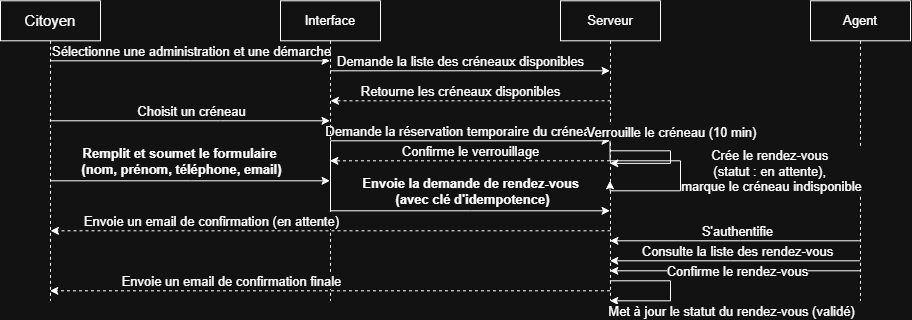

The diagram above was exported from draw.io. Its source (the exported page's mxGraphModel, read from the mxfile embedded in the PNG):
<mxGraphModel dx="956" dy="526" grid="1" gridSize="10" guides="1" tooltips="1" connect="1" arrows="1" fold="1" page="1" pageScale="1" pageWidth="850" pageHeight="1100" math="0" shadow="0">
  <root>
    <mxCell id="0" />
    <mxCell id="1" parent="0" />
    <mxCell id="xLYHUeFMvdbLBc27UwlD-4" edge="1" parent="1" source="UB-rxE37bDNimuOtNIBl-1" style="edgeStyle=orthogonalEdgeStyle;rounded=0;orthogonalLoop=1;jettySize=auto;html=1;curved=0;fontSize=13;" target="UB-rxE37bDNimuOtNIBl-2">
      <mxGeometry relative="1" as="geometry">
        <Array as="points">
          <mxPoint x="260" y="140" />
          <mxPoint x="260" y="140" />
        </Array>
      </mxGeometry>
    </mxCell>
    <mxCell id="xLYHUeFMvdbLBc27UwlD-10" connectable="0" parent="xLYHUeFMvdbLBc27UwlD-4" style="edgeLabel;html=1;align=center;verticalAlign=middle;resizable=0;points=[];fontSize=13;" value="Sélectionne une administration et une démarche" vertex="1">
      <mxGeometry relative="1" x="0.0821" y="-2" as="geometry">
        <mxPoint x="-10" y="-12" as="offset" />
      </mxGeometry>
    </mxCell>
    <mxCell id="xLYHUeFMvdbLBc27UwlD-16" edge="1" parent="1" source="UB-rxE37bDNimuOtNIBl-1" style="edgeStyle=orthogonalEdgeStyle;rounded=0;orthogonalLoop=1;jettySize=auto;html=1;curved=0;fontSize=13;" target="UB-rxE37bDNimuOtNIBl-2">
      <mxGeometry relative="1" as="geometry">
        <Array as="points">
          <mxPoint x="290" y="200" />
          <mxPoint x="290" y="200" />
        </Array>
      </mxGeometry>
    </mxCell>
    <mxCell id="xLYHUeFMvdbLBc27UwlD-17" connectable="0" parent="xLYHUeFMvdbLBc27UwlD-16" style="edgeLabel;html=1;align=center;verticalAlign=middle;resizable=0;points=[];fontSize=13;" value="Choisit un créneau" vertex="1">
      <mxGeometry relative="1" x="-0.0107" y="4" as="geometry">
        <mxPoint x="2" y="-6" as="offset" />
      </mxGeometry>
    </mxCell>
    <mxCell id="xLYHUeFMvdbLBc27UwlD-25" edge="1" parent="1" style="edgeStyle=orthogonalEdgeStyle;rounded=0;orthogonalLoop=1;jettySize=auto;html=1;curved=0;fontSize=13;">
      <mxGeometry relative="1" as="geometry">
        <Array as="points">
          <mxPoint x="260" y="260" />
          <mxPoint x="260" y="260" />
        </Array>
        <mxPoint x="119.5" y="260" as="sourcePoint" />
        <mxPoint x="399.5" y="260" as="targetPoint" />
      </mxGeometry>
    </mxCell>
    <mxCell id="xLYHUeFMvdbLBc27UwlD-27" connectable="0" parent="xLYHUeFMvdbLBc27UwlD-25" style="edgeLabel;html=1;align=center;verticalAlign=middle;resizable=0;points=[];fontSize=13;" value="&lt;strong&gt;Remplit et soumet le formulaire&amp;nbsp;&lt;/strong&gt;&lt;div&gt;&lt;strong&gt;(nom, prénom, téléphone, email)&lt;/strong&gt;&lt;/div&gt;" vertex="1">
      <mxGeometry relative="1" x="-0.0607" y="1" as="geometry">
        <mxPoint y="-19" as="offset" />
      </mxGeometry>
    </mxCell>
    <mxCell id="UB-rxE37bDNimuOtNIBl-1" parent="1" style="shape=umlLifeline;perimeter=lifelinePerimeter;whiteSpace=wrap;html=1;container=1;dropTarget=0;collapsible=0;recursiveResize=0;outlineConnect=0;portConstraint=eastwest;newEdgeStyle={&quot;curved&quot;:0,&quot;rounded&quot;:0};fontSize=15;" value="Citoyen" vertex="1">
      <mxGeometry height="300" width="100" x="70" y="80" as="geometry" />
    </mxCell>
    <mxCell id="xLYHUeFMvdbLBc27UwlD-11" edge="1" parent="1" style="edgeStyle=orthogonalEdgeStyle;rounded=0;orthogonalLoop=1;jettySize=auto;html=1;curved=0;fontSize=13;" target="UB-rxE37bDNimuOtNIBl-3">
      <mxGeometry relative="1" as="geometry">
        <Array as="points">
          <mxPoint x="400" y="220" />
        </Array>
        <mxPoint x="400" y="290" as="sourcePoint" />
        <mxPoint x="680" y="290" as="targetPoint" />
      </mxGeometry>
    </mxCell>
    <mxCell id="xLYHUeFMvdbLBc27UwlD-12" connectable="0" parent="xLYHUeFMvdbLBc27UwlD-11" style="edgeLabel;html=1;align=center;verticalAlign=middle;resizable=0;points=[];fontSize=13;" value="Demande la liste des créneaux disponibles" vertex="1">
      <mxGeometry relative="1" x="0.0036" y="-3" as="geometry">
        <mxPoint x="24" y="-83" as="offset" />
      </mxGeometry>
    </mxCell>
    <mxCell id="xLYHUeFMvdbLBc27UwlD-20" connectable="0" parent="xLYHUeFMvdbLBc27UwlD-11" style="edgeLabel;html=1;align=center;verticalAlign=middle;resizable=0;points=[];fontSize=13;" value="Demande la réservation temporaire du créneau" vertex="1">
      <mxGeometry relative="1" x="-0.0536" y="1" as="geometry">
        <mxPoint x="35" y="-9" as="offset" />
      </mxGeometry>
    </mxCell>
    <mxCell id="xLYHUeFMvdbLBc27UwlD-19" edge="1" parent="1" style="edgeStyle=orthogonalEdgeStyle;rounded=0;orthogonalLoop=1;jettySize=auto;html=1;curved=0;fontSize=13;">
      <mxGeometry relative="1" as="geometry">
        <Array as="points">
          <mxPoint x="540" y="150" />
          <mxPoint x="540" y="150" />
        </Array>
        <mxPoint x="399.5" y="150" as="sourcePoint" />
        <mxPoint x="679.5" y="150" as="targetPoint" />
      </mxGeometry>
    </mxCell>
    <mxCell id="xLYHUeFMvdbLBc27UwlD-28" edge="1" parent="1" source="UB-rxE37bDNimuOtNIBl-2" style="edgeStyle=orthogonalEdgeStyle;rounded=0;orthogonalLoop=1;jettySize=auto;html=1;curved=0;fontSize=13;" target="UB-rxE37bDNimuOtNIBl-3">
      <mxGeometry relative="1" as="geometry">
        <Array as="points">
          <mxPoint x="540" y="290" />
          <mxPoint x="540" y="290" />
        </Array>
      </mxGeometry>
    </mxCell>
    <mxCell id="xLYHUeFMvdbLBc27UwlD-29" connectable="0" parent="xLYHUeFMvdbLBc27UwlD-28" style="edgeLabel;html=1;align=center;verticalAlign=middle;resizable=0;points=[];fontSize=13;" value="&lt;strong&gt;Envoie la demande de rendez-vous&amp;nbsp;&lt;/strong&gt;&lt;div&gt;&lt;strong&gt;(avec clé d'idempotence)&lt;/strong&gt;&lt;/div&gt;" vertex="1">
      <mxGeometry relative="1" x="-0.0036" y="2" as="geometry">
        <mxPoint x="2" y="-18" as="offset" />
      </mxGeometry>
    </mxCell>
    <mxCell id="UB-rxE37bDNimuOtNIBl-2" parent="1" style="shape=umlLifeline;perimeter=lifelinePerimeter;whiteSpace=wrap;html=1;container=1;dropTarget=0;collapsible=0;recursiveResize=0;outlineConnect=0;portConstraint=eastwest;newEdgeStyle={&quot;curved&quot;:0,&quot;rounded&quot;:0};fontSize=13;" value="Interface" vertex="1">
      <mxGeometry height="300" width="100" x="350" y="80" as="geometry" />
    </mxCell>
    <mxCell id="xLYHUeFMvdbLBc27UwlD-13" edge="1" parent="1" style="rounded=0;orthogonalLoop=1;jettySize=auto;html=1;dashed=1;fontSize=13;">
      <mxGeometry relative="1" as="geometry">
        <Array as="points" />
        <mxPoint x="680" y="180" as="sourcePoint" />
        <mxPoint x="400" y="180" as="targetPoint" />
      </mxGeometry>
    </mxCell>
    <mxCell id="xLYHUeFMvdbLBc27UwlD-15" connectable="0" parent="xLYHUeFMvdbLBc27UwlD-13" style="edgeLabel;html=1;align=center;verticalAlign=middle;resizable=0;points=[];fontSize=13;" value="Retourne les créneaux disponibles" vertex="1">
      <mxGeometry relative="1" x="0.0071" y="-4" as="geometry">
        <mxPoint x="-9" y="-6" as="offset" />
      </mxGeometry>
    </mxCell>
    <mxCell id="xLYHUeFMvdbLBc27UwlD-23" edge="1" parent="1" source="UB-rxE37bDNimuOtNIBl-3" style="edgeStyle=orthogonalEdgeStyle;rounded=0;orthogonalLoop=1;jettySize=auto;html=1;curved=0;dashed=1;fontSize=13;" target="UB-rxE37bDNimuOtNIBl-2">
      <mxGeometry relative="1" as="geometry">
        <Array as="points">
          <mxPoint x="530" y="240" />
          <mxPoint x="530" y="240" />
        </Array>
      </mxGeometry>
    </mxCell>
    <mxCell id="xLYHUeFMvdbLBc27UwlD-24" connectable="0" parent="xLYHUeFMvdbLBc27UwlD-23" style="edgeLabel;html=1;align=center;verticalAlign=middle;resizable=0;points=[];fontSize=13;" value="Confirme le verrouillage" vertex="1">
      <mxGeometry relative="1" x="0.0036" y="-1" as="geometry">
        <mxPoint x="1" y="-9" as="offset" />
      </mxGeometry>
    </mxCell>
    <mxCell id="xLYHUeFMvdbLBc27UwlD-32" edge="1" parent="1" style="edgeStyle=orthogonalEdgeStyle;rounded=0;orthogonalLoop=1;jettySize=auto;html=1;curved=0;dashed=1;fontSize=13;">
      <mxGeometry relative="1" as="geometry">
        <Array as="points">
          <mxPoint x="490.5" y="310" />
          <mxPoint x="490.5" y="310" />
        </Array>
        <mxPoint x="680" y="310" as="sourcePoint" />
        <mxPoint x="120" y="310" as="targetPoint" />
      </mxGeometry>
    </mxCell>
    <mxCell id="xLYHUeFMvdbLBc27UwlD-34" connectable="0" parent="xLYHUeFMvdbLBc27UwlD-32" style="edgeLabel;html=1;align=center;verticalAlign=middle;resizable=0;points=[];fontSize=13;" value="Envoie un email de confirmation (en attente)" vertex="1">
      <mxGeometry relative="1" x="-0.0054" y="-1" as="geometry">
        <mxPoint x="-121" y="-9" as="offset" />
      </mxGeometry>
    </mxCell>
    <mxCell id="xLYHUeFMvdbLBc27UwlD-43" edge="1" parent="1" source="UB-rxE37bDNimuOtNIBl-3" style="edgeStyle=orthogonalEdgeStyle;rounded=0;orthogonalLoop=1;jettySize=auto;html=1;curved=0;dashed=1;fontSize=13;" target="UB-rxE37bDNimuOtNIBl-1">
      <mxGeometry relative="1" as="geometry">
        <Array as="points">
          <mxPoint x="400" y="370" />
          <mxPoint x="400" y="370" />
        </Array>
      </mxGeometry>
    </mxCell>
    <mxCell id="xLYHUeFMvdbLBc27UwlD-44" connectable="0" parent="xLYHUeFMvdbLBc27UwlD-43" style="edgeLabel;html=1;align=center;verticalAlign=middle;resizable=0;points=[];fontSize=13;" value="Envoie un email de confirmation finale" vertex="1">
      <mxGeometry relative="1" x="-0.0089" as="geometry">
        <mxPoint x="-101" y="-10" as="offset" />
      </mxGeometry>
    </mxCell>
    <mxCell id="UB-rxE37bDNimuOtNIBl-3" parent="1" style="shape=umlLifeline;perimeter=lifelinePerimeter;whiteSpace=wrap;html=1;container=1;dropTarget=0;collapsible=0;recursiveResize=0;outlineConnect=0;portConstraint=eastwest;newEdgeStyle={&quot;curved&quot;:0,&quot;rounded&quot;:0};fontSize=13;" value="Serveur" vertex="1">
      <mxGeometry height="300" width="100" x="630" y="80" as="geometry" />
    </mxCell>
    <mxCell id="xLYHUeFMvdbLBc27UwlD-35" edge="1" parent="1" style="edgeStyle=orthogonalEdgeStyle;rounded=0;orthogonalLoop=1;jettySize=auto;html=1;curved=0;fontSize=13;">
      <mxGeometry relative="1" as="geometry">
        <Array as="points">
          <mxPoint x="810" y="320" />
          <mxPoint x="810" y="320" />
        </Array>
        <mxPoint x="929.5" y="320" as="sourcePoint" />
        <mxPoint x="679.5" y="320" as="targetPoint" />
      </mxGeometry>
    </mxCell>
    <mxCell id="xLYHUeFMvdbLBc27UwlD-36" connectable="0" parent="xLYHUeFMvdbLBc27UwlD-35" style="edgeLabel;html=1;align=center;verticalAlign=middle;resizable=0;points=[];fontSize=13;" value="S'authentifie" vertex="1">
      <mxGeometry relative="1" x="-0.02" y="5" as="geometry">
        <mxPoint x="-1" y="-15" as="offset" />
      </mxGeometry>
    </mxCell>
    <mxCell id="xLYHUeFMvdbLBc27UwlD-37" edge="1" parent="1" source="xLYHUeFMvdbLBc27UwlD-1" style="edgeStyle=orthogonalEdgeStyle;rounded=0;orthogonalLoop=1;jettySize=auto;html=1;curved=0;fontSize=13;" target="UB-rxE37bDNimuOtNIBl-3">
      <mxGeometry relative="1" as="geometry">
        <Array as="points">
          <mxPoint x="800" y="340" />
          <mxPoint x="800" y="340" />
        </Array>
      </mxGeometry>
    </mxCell>
    <mxCell id="xLYHUeFMvdbLBc27UwlD-38" connectable="0" parent="xLYHUeFMvdbLBc27UwlD-37" style="edgeLabel;html=1;align=center;verticalAlign=middle;resizable=0;points=[];fontSize=13;" value="Consulte la liste des rendez-vous" vertex="1">
      <mxGeometry relative="1" x="-0.02" y="2" as="geometry">
        <mxPoint x="-1" y="-12" as="offset" />
      </mxGeometry>
    </mxCell>
    <mxCell id="xLYHUeFMvdbLBc27UwlD-39" edge="1" parent="1" source="xLYHUeFMvdbLBc27UwlD-1" style="edgeStyle=orthogonalEdgeStyle;rounded=0;orthogonalLoop=1;jettySize=auto;html=1;curved=0;fontSize=13;" target="UB-rxE37bDNimuOtNIBl-3">
      <mxGeometry relative="1" as="geometry">
        <Array as="points">
          <mxPoint x="810" y="350" />
          <mxPoint x="810" y="350" />
        </Array>
      </mxGeometry>
    </mxCell>
    <mxCell id="xLYHUeFMvdbLBc27UwlD-40" connectable="0" parent="xLYHUeFMvdbLBc27UwlD-39" style="edgeLabel;html=1;align=center;verticalAlign=middle;resizable=0;points=[];fontSize=13;" value="Confirme le rendez-vous" vertex="1">
      <mxGeometry relative="1" x="0.004" y="1" as="geometry">
        <mxPoint x="2" y="-1" as="offset" />
      </mxGeometry>
    </mxCell>
    <mxCell id="xLYHUeFMvdbLBc27UwlD-1" parent="1" style="shape=umlLifeline;perimeter=lifelinePerimeter;whiteSpace=wrap;html=1;container=1;dropTarget=0;collapsible=0;recursiveResize=0;outlineConnect=0;portConstraint=eastwest;newEdgeStyle={&quot;curved&quot;:0,&quot;rounded&quot;:0};fontSize=13;" value="Agent" vertex="1">
      <mxGeometry height="300" width="100" x="880" y="80" as="geometry" />
    </mxCell>
    <mxCell id="xLYHUeFMvdbLBc27UwlD-21" edge="1" parent="1" source="UB-rxE37bDNimuOtNIBl-3" style="edgeStyle=orthogonalEdgeStyle;rounded=0;orthogonalLoop=1;jettySize=auto;html=1;curved=0;innerLoopWaypoints=1;fontSize=13;" target="UB-rxE37bDNimuOtNIBl-3">
      <mxGeometry relative="1" as="geometry">
        <Array as="points">
          <mxPoint x="740" y="230" />
          <mxPoint x="740" y="242.56" />
        </Array>
      </mxGeometry>
    </mxCell>
    <mxCell id="xLYHUeFMvdbLBc27UwlD-22" connectable="0" parent="xLYHUeFMvdbLBc27UwlD-21" style="edgeLabel;html=1;align=center;verticalAlign=middle;resizable=0;points=[];fontSize=13;" value="Verrouille le créneau (10 min)" vertex="1">
      <mxGeometry relative="1" y="1" as="geometry">
        <mxPoint x="-1" y="-25" as="offset" />
      </mxGeometry>
    </mxCell>
    <mxCell id="xLYHUeFMvdbLBc27UwlD-30" edge="1" parent="1" style="edgeStyle=orthogonalEdgeStyle;rounded=0;orthogonalLoop=1;jettySize=auto;html=1;curved=0;innerLoopWaypoints=1;fontSize=13;">
      <mxGeometry relative="1" as="geometry">
        <Array as="points">
          <mxPoint x="679.5" y="240" />
          <mxPoint x="750" y="240" />
          <mxPoint x="750" y="270" />
          <mxPoint x="679.5" y="270" />
        </Array>
        <mxPoint x="679.5" y="220" as="sourcePoint" />
        <mxPoint x="679.5" y="260" as="targetPoint" />
      </mxGeometry>
    </mxCell>
    <mxCell id="xLYHUeFMvdbLBc27UwlD-31" connectable="0" parent="xLYHUeFMvdbLBc27UwlD-30" style="edgeLabel;html=1;align=center;verticalAlign=middle;resizable=0;points=[];fontSize=13;" value="Crée le rendez-vous&amp;nbsp;&lt;div&gt;(statut : en attente),&amp;nbsp;&lt;/div&gt;&lt;div&gt;marque le créneau indisponible&lt;/div&gt;" vertex="1">
      <mxGeometry relative="1" x="0.011" y="2" as="geometry">
        <mxPoint x="88" y="-1" as="offset" />
      </mxGeometry>
    </mxCell>
    <mxCell id="xLYHUeFMvdbLBc27UwlD-41" edge="1" parent="1" source="UB-rxE37bDNimuOtNIBl-3" style="edgeStyle=orthogonalEdgeStyle;rounded=0;orthogonalLoop=1;jettySize=auto;html=1;curved=0;innerLoopWaypoints=1;fontSize=13;" target="UB-rxE37bDNimuOtNIBl-3">
      <mxGeometry relative="1" as="geometry">
        <Array as="points">
          <mxPoint x="740" y="360" />
          <mxPoint x="740" y="380" />
        </Array>
      </mxGeometry>
    </mxCell>
    <mxCell id="xLYHUeFMvdbLBc27UwlD-42" connectable="0" parent="xLYHUeFMvdbLBc27UwlD-41" style="edgeLabel;html=1;align=center;verticalAlign=middle;resizable=0;points=[];fontSize=13;" value="Met à jour le statut du rendez-vous (validé)" vertex="1">
      <mxGeometry relative="1" x="-0.0351" as="geometry">
        <mxPoint x="60" y="23" as="offset" />
      </mxGeometry>
    </mxCell>
  </root>
</mxGraphModel>